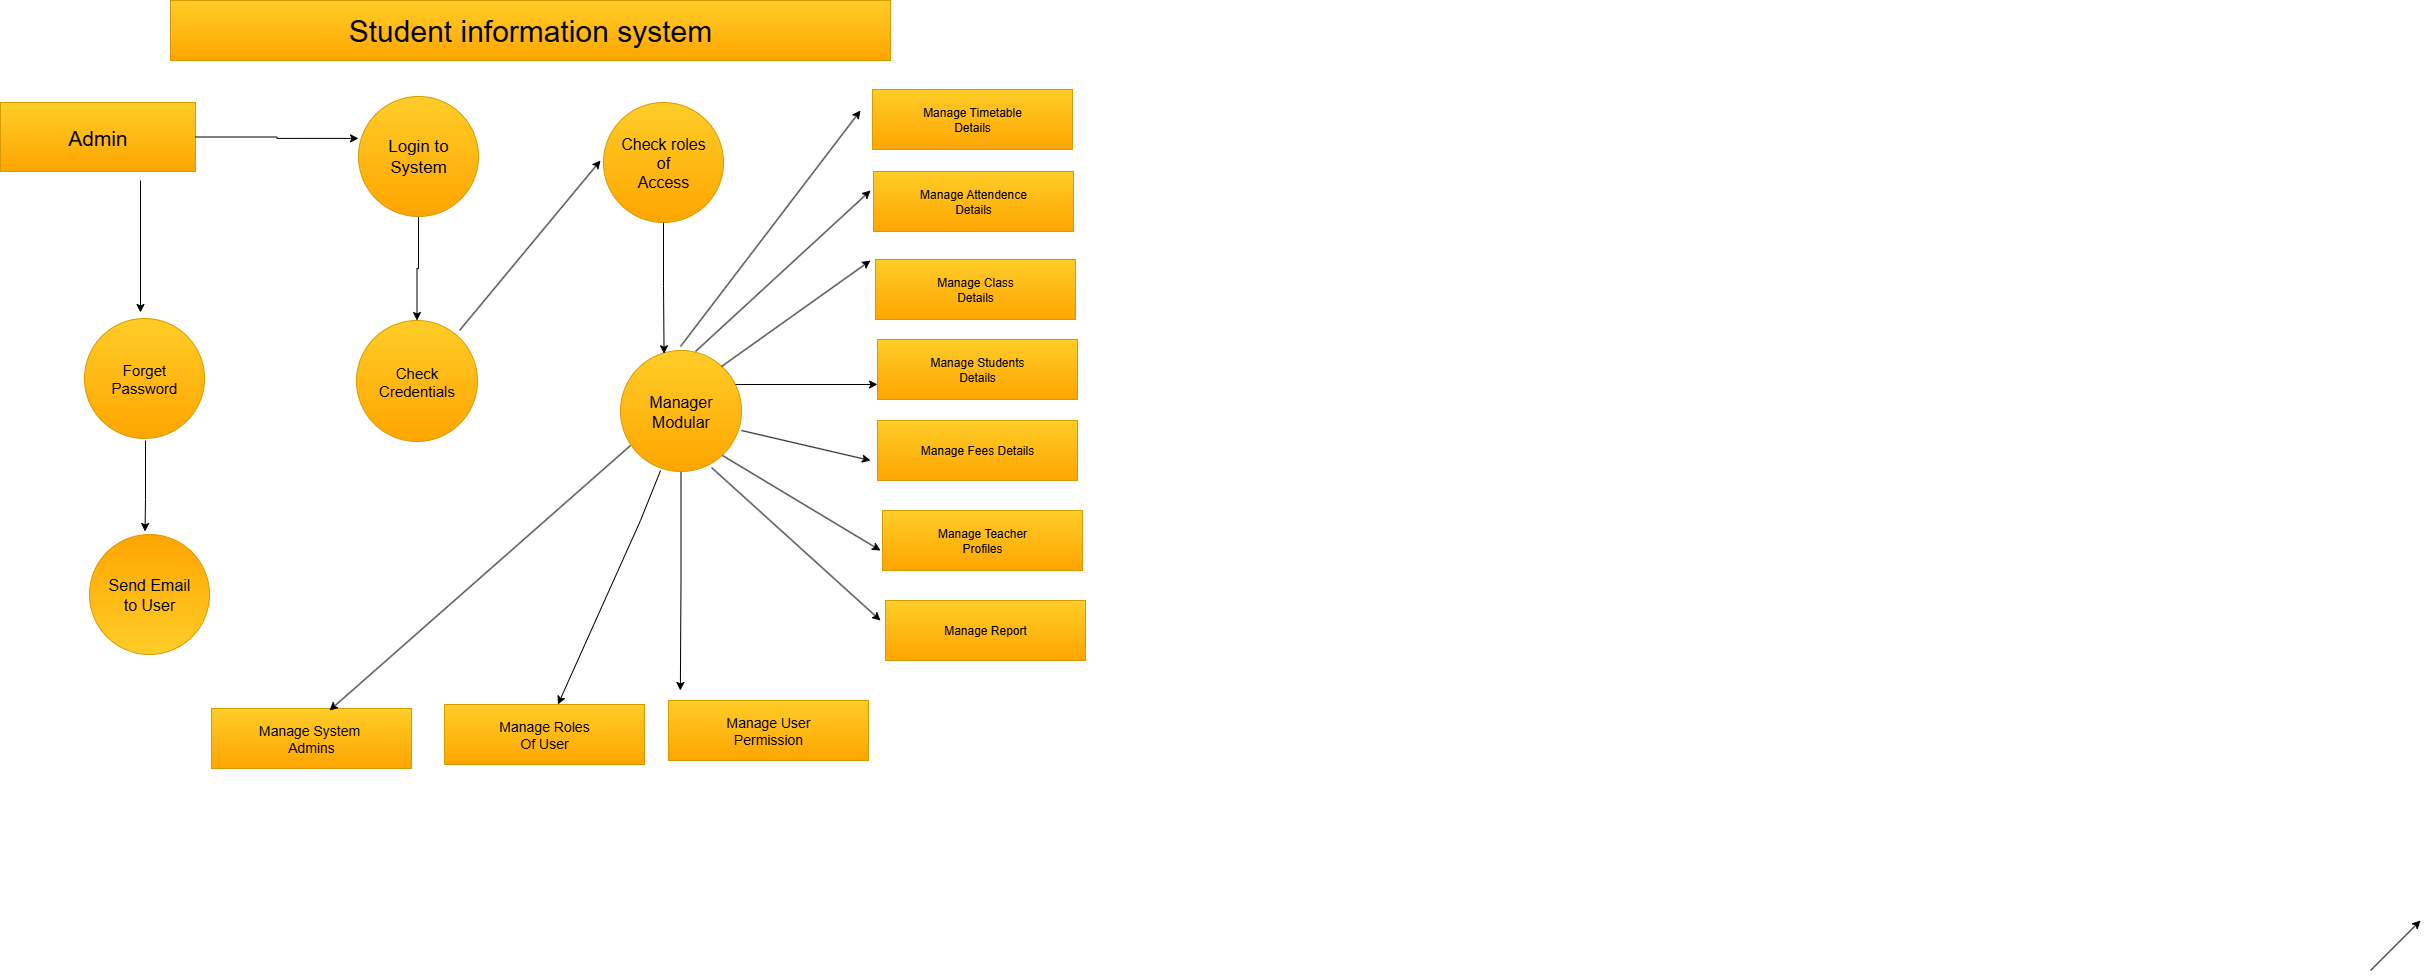

The diagram above was exported from draw.io. Its source (the exported page's mxGraphModel, read from the mxfile embedded in the PNG):
<mxGraphModel dx="2265" dy="836" grid="1" gridSize="10" guides="1" tooltips="1" connect="1" arrows="1" fold="1" page="1" pageScale="1" pageWidth="850" pageHeight="1100" math="0" shadow="0">
  <root>
    <mxCell id="0" />
    <mxCell id="1" parent="0" />
    <mxCell id="tKGaopK406Pj_ncRQecJ-3" value="Manage Timetable&lt;div&gt;Details&lt;/div&gt;" style="rounded=0;whiteSpace=wrap;html=1;fillColor=#ffcd28;gradientColor=#ffa500;strokeColor=#d79b00;" vertex="1" parent="1">
      <mxGeometry x="342" y="159" width="200" height="60" as="geometry" />
    </mxCell>
    <mxCell id="tKGaopK406Pj_ncRQecJ-5" value="Manage Attendence&lt;div&gt;Details&lt;/div&gt;" style="rounded=0;whiteSpace=wrap;html=1;fillColor=#ffcd28;gradientColor=#ffa500;strokeColor=#d79b00;" vertex="1" parent="1">
      <mxGeometry x="343" y="241" width="200" height="60" as="geometry" />
    </mxCell>
    <mxCell id="tKGaopK406Pj_ncRQecJ-6" value="&lt;div&gt;&lt;br&gt;&lt;/div&gt;" style="rounded=0;whiteSpace=wrap;html=1;fillColor=none;strokeColor=none;" vertex="1" parent="1">
      <mxGeometry x="342" y="321" width="200" height="60" as="geometry" />
    </mxCell>
    <mxCell id="tKGaopK406Pj_ncRQecJ-7" value="Manage Students&lt;div&gt;Details&lt;/div&gt;" style="rounded=0;whiteSpace=wrap;html=1;fillColor=#ffcd28;gradientColor=#ffa500;strokeColor=#d79b00;" vertex="1" parent="1">
      <mxGeometry x="347" y="409" width="200" height="60" as="geometry" />
    </mxCell>
    <mxCell id="tKGaopK406Pj_ncRQecJ-8" value="Manage Fees Details" style="rounded=0;whiteSpace=wrap;html=1;fillColor=#ffcd28;gradientColor=#ffa500;strokeColor=#d79b00;" vertex="1" parent="1">
      <mxGeometry x="347" y="490" width="200" height="60" as="geometry" />
    </mxCell>
    <mxCell id="tKGaopK406Pj_ncRQecJ-9" value="Manage Teacher&lt;div&gt;Profiles&lt;/div&gt;" style="rounded=0;whiteSpace=wrap;html=1;fillColor=#ffcd28;gradientColor=#ffa500;strokeColor=#d79b00;" vertex="1" parent="1">
      <mxGeometry x="352" y="580" width="200" height="60" as="geometry" />
    </mxCell>
    <mxCell id="tKGaopK406Pj_ncRQecJ-10" value="Manage Report" style="rounded=0;whiteSpace=wrap;html=1;fillColor=#ffcd28;gradientColor=#ffa500;strokeColor=#d79b00;" vertex="1" parent="1">
      <mxGeometry x="355" y="670" width="200" height="60" as="geometry" />
    </mxCell>
    <mxCell id="tKGaopK406Pj_ncRQecJ-11" value="&lt;font style=&quot;font-size: 14px;&quot;&gt;Manage User&lt;/font&gt;&lt;div&gt;&lt;font style=&quot;font-size: 14px;&quot;&gt;Permission&lt;/font&gt;&lt;/div&gt;" style="rounded=0;whiteSpace=wrap;html=1;fillColor=#ffcd28;gradientColor=#ffa500;strokeColor=#d79b00;" vertex="1" parent="1">
      <mxGeometry x="138" y="770" width="200" height="60" as="geometry" />
    </mxCell>
    <mxCell id="tKGaopK406Pj_ncRQecJ-12" value="&lt;font style=&quot;font-size: 14px;&quot;&gt;Manage Roles&lt;/font&gt;&lt;div&gt;&lt;font style=&quot;font-size: 14px;&quot;&gt;Of User&lt;/font&gt;&lt;/div&gt;" style="rounded=0;whiteSpace=wrap;html=1;fillColor=#ffcd28;gradientColor=#ffa500;strokeColor=#d79b00;" vertex="1" parent="1">
      <mxGeometry x="-86" y="774" width="200" height="60" as="geometry" />
    </mxCell>
    <mxCell id="tKGaopK406Pj_ncRQecJ-13" value="&lt;font style=&quot;font-size: 14px;&quot;&gt;Manage System&amp;nbsp;&lt;/font&gt;&lt;div&gt;&lt;font style=&quot;font-size: 14px;&quot;&gt;Admins&lt;/font&gt;&lt;/div&gt;" style="rounded=0;whiteSpace=wrap;html=1;fillColor=#ffcd28;gradientColor=#ffa500;strokeColor=#d79b00;" vertex="1" parent="1">
      <mxGeometry x="-319" y="778" width="200" height="60" as="geometry" />
    </mxCell>
    <mxCell id="tKGaopK406Pj_ncRQecJ-14" value="&lt;font style=&quot;font-size: 30px;&quot;&gt;Student information system&lt;/font&gt;" style="rounded=0;whiteSpace=wrap;html=1;fillColor=#ffcd28;gradientColor=#ffa500;strokeColor=#d79b00;" vertex="1" parent="1">
      <mxGeometry x="-360" y="70" width="720" height="60" as="geometry" />
    </mxCell>
    <mxCell id="tKGaopK406Pj_ncRQecJ-16" value="&lt;font style=&quot;font-size: 21px;&quot;&gt;Admin&lt;/font&gt;" style="rounded=0;whiteSpace=wrap;html=1;fillColor=#ffcd28;gradientColor=#ffa500;strokeColor=#d79b00;" vertex="1" parent="1">
      <mxGeometry x="-530" y="172" width="195" height="69" as="geometry" />
    </mxCell>
    <mxCell id="tKGaopK406Pj_ncRQecJ-17" value="&lt;font style=&quot;font-size: 16px;&quot;&gt;Check roles&lt;/font&gt;&lt;div&gt;&lt;font style=&quot;font-size: 16px;&quot;&gt;of&lt;/font&gt;&lt;/div&gt;&lt;div&gt;&lt;font style=&quot;font-size: 16px;&quot;&gt;Access&lt;/font&gt;&lt;/div&gt;" style="ellipse;whiteSpace=wrap;html=1;aspect=fixed;fillColor=#ffcd28;gradientColor=#ffa500;strokeColor=#d79b00;" vertex="1" parent="1">
      <mxGeometry x="73" y="172" width="120" height="120" as="geometry" />
    </mxCell>
    <mxCell id="tKGaopK406Pj_ncRQecJ-26" style="edgeStyle=orthogonalEdgeStyle;rounded=0;orthogonalLoop=1;jettySize=auto;html=1;exitX=0.5;exitY=1;exitDx=0;exitDy=0;entryX=0.5;entryY=0;entryDx=0;entryDy=0;" edge="1" parent="1" source="tKGaopK406Pj_ncRQecJ-20" target="tKGaopK406Pj_ncRQecJ-21">
      <mxGeometry relative="1" as="geometry" />
    </mxCell>
    <mxCell id="tKGaopK406Pj_ncRQecJ-20" value="&lt;font style=&quot;font-size: 17px;&quot;&gt;Login to&lt;/font&gt;&lt;div&gt;&lt;font style=&quot;font-size: 17px;&quot;&gt;System&lt;/font&gt;&lt;/div&gt;" style="ellipse;whiteSpace=wrap;html=1;aspect=fixed;fillColor=#ffcd28;gradientColor=#ffa500;strokeColor=#d79b00;" vertex="1" parent="1">
      <mxGeometry x="-172" y="166" width="120" height="120" as="geometry" />
    </mxCell>
    <mxCell id="tKGaopK406Pj_ncRQecJ-21" value="&lt;font style=&quot;font-size: 15px;&quot;&gt;Check&lt;/font&gt;&lt;div&gt;&lt;font style=&quot;font-size: 15px;&quot;&gt;Credentials&lt;/font&gt;&lt;/div&gt;" style="ellipse;whiteSpace=wrap;html=1;aspect=fixed;fillColor=#ffcd28;gradientColor=#ffa500;strokeColor=#d79b00;" vertex="1" parent="1">
      <mxGeometry x="-174" y="390" width="121" height="121" as="geometry" />
    </mxCell>
    <mxCell id="tKGaopK406Pj_ncRQecJ-23" value="&lt;font style=&quot;font-size: 15px;&quot;&gt;Forget&lt;/font&gt;&lt;div&gt;&lt;font style=&quot;font-size: 15px;&quot;&gt;Password&lt;/font&gt;&lt;/div&gt;" style="ellipse;whiteSpace=wrap;html=1;aspect=fixed;fillColor=#ffcd28;gradientColor=#ffa500;strokeColor=#d79b00;" vertex="1" parent="1">
      <mxGeometry x="-446" y="388" width="120" height="120" as="geometry" />
    </mxCell>
    <mxCell id="tKGaopK406Pj_ncRQecJ-24" value="&lt;font style=&quot;font-size: 16px;&quot;&gt;Send Email&lt;/font&gt;&lt;div&gt;&lt;font style=&quot;font-size: 16px;&quot;&gt;to User&lt;/font&gt;&lt;/div&gt;" style="ellipse;whiteSpace=wrap;html=1;aspect=fixed;direction=west;fillColor=#ffcd28;gradientColor=#ffa500;strokeColor=#d79b00;" vertex="1" parent="1">
      <mxGeometry x="-441" y="604" width="120" height="120" as="geometry" />
    </mxCell>
    <mxCell id="tKGaopK406Pj_ncRQecJ-46" style="edgeStyle=orthogonalEdgeStyle;rounded=0;orthogonalLoop=1;jettySize=auto;html=1;exitX=0.5;exitY=1;exitDx=0;exitDy=0;" edge="1" parent="1" source="tKGaopK406Pj_ncRQecJ-25">
      <mxGeometry relative="1" as="geometry">
        <mxPoint x="149.85714285714312" y="760" as="targetPoint" />
      </mxGeometry>
    </mxCell>
    <mxCell id="tKGaopK406Pj_ncRQecJ-25" value="&lt;font style=&quot;font-size: 16px;&quot;&gt;Manager&lt;/font&gt;&lt;div&gt;&lt;font style=&quot;font-size: 16px;&quot;&gt;Modular&lt;/font&gt;&lt;/div&gt;" style="ellipse;whiteSpace=wrap;html=1;aspect=fixed;fillColor=#ffcd28;gradientColor=#ffa500;strokeColor=#d79b00;" vertex="1" parent="1">
      <mxGeometry x="90" y="420" width="121" height="121" as="geometry" />
    </mxCell>
    <mxCell id="tKGaopK406Pj_ncRQecJ-28" style="edgeStyle=orthogonalEdgeStyle;rounded=0;orthogonalLoop=1;jettySize=auto;html=1;exitX=0.5;exitY=1;exitDx=0;exitDy=0;entryX=0.36;entryY=0.027;entryDx=0;entryDy=0;entryPerimeter=0;" edge="1" parent="1" source="tKGaopK406Pj_ncRQecJ-17" target="tKGaopK406Pj_ncRQecJ-25">
      <mxGeometry relative="1" as="geometry" />
    </mxCell>
    <mxCell id="tKGaopK406Pj_ncRQecJ-30" style="edgeStyle=orthogonalEdgeStyle;rounded=0;orthogonalLoop=1;jettySize=auto;html=1;entryX=0.5;entryY=0;entryDx=0;entryDy=0;" edge="1" parent="1">
      <mxGeometry relative="1" as="geometry">
        <mxPoint x="-390" y="250" as="sourcePoint" />
        <mxPoint x="-390" y="382" as="targetPoint" />
      </mxGeometry>
    </mxCell>
    <mxCell id="tKGaopK406Pj_ncRQecJ-39" style="edgeStyle=orthogonalEdgeStyle;rounded=0;orthogonalLoop=1;jettySize=auto;html=1;entryX=0.5;entryY=0;entryDx=0;entryDy=0;" edge="1" parent="1">
      <mxGeometry relative="1" as="geometry">
        <mxPoint x="-385" y="510" as="sourcePoint" />
        <mxPoint x="-385.48" y="601" as="targetPoint" />
        <Array as="points">
          <mxPoint x="-385.48" y="569" />
          <mxPoint x="-385.48" y="569" />
        </Array>
      </mxGeometry>
    </mxCell>
    <mxCell id="tKGaopK406Pj_ncRQecJ-45" style="edgeStyle=orthogonalEdgeStyle;rounded=0;orthogonalLoop=1;jettySize=auto;html=1;exitX=1;exitY=0.5;exitDx=0;exitDy=0;entryX=0;entryY=0.349;entryDx=0;entryDy=0;entryPerimeter=0;" edge="1" parent="1" source="tKGaopK406Pj_ncRQecJ-16" target="tKGaopK406Pj_ncRQecJ-20">
      <mxGeometry relative="1" as="geometry" />
    </mxCell>
    <mxCell id="tKGaopK406Pj_ncRQecJ-52" value="" style="endArrow=classic;html=1;rounded=0;" edge="1" parent="1">
      <mxGeometry width="50" height="50" relative="1" as="geometry">
        <mxPoint x="150" y="416" as="sourcePoint" />
        <mxPoint x="330" y="180" as="targetPoint" />
      </mxGeometry>
    </mxCell>
    <mxCell id="tKGaopK406Pj_ncRQecJ-53" value="" style="endArrow=classic;html=1;rounded=0;" edge="1" parent="1">
      <mxGeometry width="50" height="50" relative="1" as="geometry">
        <mxPoint x="165" y="421" as="sourcePoint" />
        <mxPoint x="340" y="260" as="targetPoint" />
      </mxGeometry>
    </mxCell>
    <mxCell id="tKGaopK406Pj_ncRQecJ-54" value="" style="endArrow=classic;html=1;rounded=0;" edge="1" parent="1">
      <mxGeometry width="50" height="50" relative="1" as="geometry">
        <mxPoint x="1840" y="1040" as="sourcePoint" />
        <mxPoint x="1890" y="990" as="targetPoint" />
      </mxGeometry>
    </mxCell>
    <mxCell id="tKGaopK406Pj_ncRQecJ-55" value="" style="endArrow=classic;html=1;rounded=0;" edge="1" parent="1">
      <mxGeometry width="50" height="50" relative="1" as="geometry">
        <mxPoint x="191" y="436" as="sourcePoint" />
        <mxPoint x="340" y="330" as="targetPoint" />
      </mxGeometry>
    </mxCell>
    <mxCell id="tKGaopK406Pj_ncRQecJ-56" value="" style="endArrow=classic;html=1;rounded=0;entryX=0;entryY=0.75;entryDx=0;entryDy=0;" edge="1" parent="1" target="tKGaopK406Pj_ncRQecJ-7">
      <mxGeometry width="50" height="50" relative="1" as="geometry">
        <mxPoint x="205" y="454" as="sourcePoint" />
        <mxPoint x="255" y="404" as="targetPoint" />
      </mxGeometry>
    </mxCell>
    <mxCell id="tKGaopK406Pj_ncRQecJ-57" value="" style="endArrow=classic;html=1;rounded=0;" edge="1" parent="1">
      <mxGeometry width="50" height="50" relative="1" as="geometry">
        <mxPoint x="211" y="500" as="sourcePoint" />
        <mxPoint x="340" y="530" as="targetPoint" />
      </mxGeometry>
    </mxCell>
    <mxCell id="tKGaopK406Pj_ncRQecJ-58" value="" style="endArrow=classic;html=1;rounded=0;" edge="1" parent="1">
      <mxGeometry width="50" height="50" relative="1" as="geometry">
        <mxPoint x="192" y="525" as="sourcePoint" />
        <mxPoint x="350" y="620" as="targetPoint" />
      </mxGeometry>
    </mxCell>
    <mxCell id="tKGaopK406Pj_ncRQecJ-59" value="" style="endArrow=classic;html=1;rounded=0;" edge="1" parent="1">
      <mxGeometry width="50" height="50" relative="1" as="geometry">
        <mxPoint x="181" y="537" as="sourcePoint" />
        <mxPoint x="350" y="690" as="targetPoint" />
      </mxGeometry>
    </mxCell>
    <mxCell id="tKGaopK406Pj_ncRQecJ-63" value="" style="endArrow=classic;html=1;rounded=0;exitX=0.331;exitY=0.992;exitDx=0;exitDy=0;exitPerimeter=0;" edge="1" parent="1" source="tKGaopK406Pj_ncRQecJ-25" target="tKGaopK406Pj_ncRQecJ-12">
      <mxGeometry width="50" height="50" relative="1" as="geometry">
        <mxPoint x="110" y="530" as="sourcePoint" />
        <mxPoint x="110" y="641.7777506510416" as="targetPoint" />
        <Array as="points">
          <mxPoint x="110" y="590" />
        </Array>
      </mxGeometry>
    </mxCell>
    <mxCell id="tKGaopK406Pj_ncRQecJ-64" value="" style="endArrow=classic;html=1;rounded=0;" edge="1" parent="1">
      <mxGeometry width="50" height="50" relative="1" as="geometry">
        <mxPoint x="100" y="515" as="sourcePoint" />
        <mxPoint x="-201" y="780" as="targetPoint" />
        <Array as="points" />
      </mxGeometry>
    </mxCell>
    <mxCell id="tKGaopK406Pj_ncRQecJ-66" value="" style="endArrow=classic;html=1;rounded=0;" edge="1" parent="1">
      <mxGeometry width="50" height="50" relative="1" as="geometry">
        <mxPoint x="-71" y="400" as="sourcePoint" />
        <mxPoint x="70" y="230" as="targetPoint" />
      </mxGeometry>
    </mxCell>
    <mxCell id="tKGaopK406Pj_ncRQecJ-67" value="Manage Class&lt;div&gt;Details&lt;/div&gt;" style="rounded=0;whiteSpace=wrap;html=1;fillColor=#ffcd28;gradientColor=#ffa500;strokeColor=#d79b00;" vertex="1" parent="1">
      <mxGeometry x="345" y="329" width="200" height="60" as="geometry" />
    </mxCell>
  </root>
</mxGraphModel>